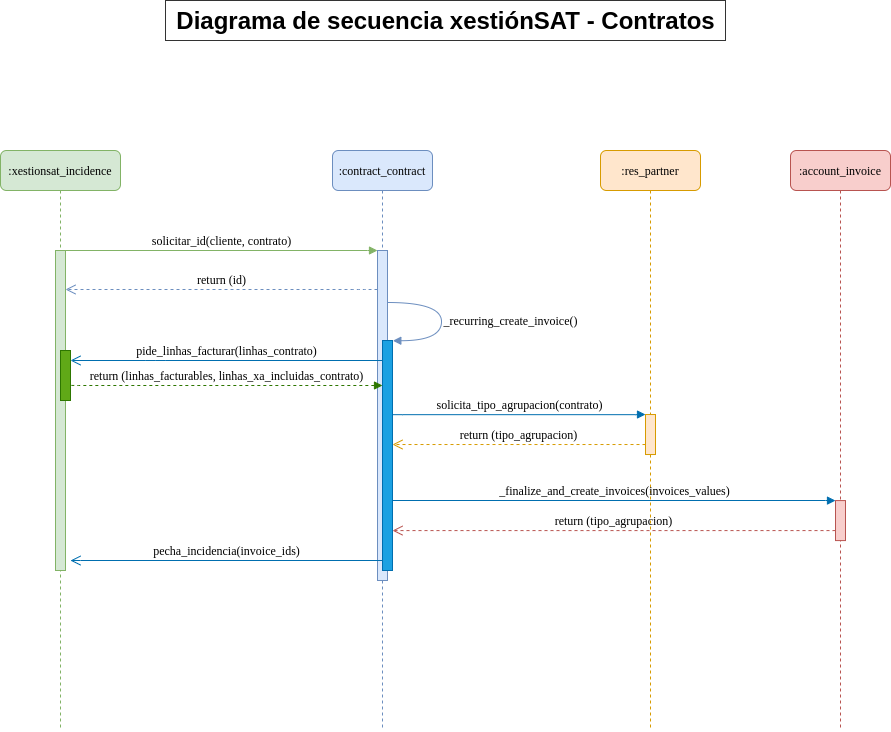

The diagram above was exported from draw.io. Its source (the exported page's mxGraphModel, read from the mxfile embedded in the PNG):
<mxGraphModel dx="1718" dy="920" grid="1" gridSize="10" guides="1" tooltips="1" connect="1" arrows="1" fold="1" page="1" pageScale="1" pageWidth="1100" pageHeight="850" background="#ffffff" math="0" shadow="0">
  <root>
    <mxCell id="0" />
    <mxCell id="1" parent="0" />
    <mxCell id="7baba1c4bc27f4b0-2" value=":contract_contract" style="shape=umlLifeline;perimeter=lifelinePerimeter;whiteSpace=wrap;html=1;container=1;collapsible=0;recursiveResize=0;outlineConnect=0;rounded=1;shadow=0;comic=0;labelBackgroundColor=none;strokeWidth=1;fontFamily=Verdana;fontSize=12;align=center;fillColor=#dae8fc;strokeColor=#6c8ebf;" parent="1" vertex="1">
      <mxGeometry x="427" y="190" width="100" height="580" as="geometry" />
    </mxCell>
    <mxCell id="7baba1c4bc27f4b0-10" value="" style="html=1;points=[];perimeter=orthogonalPerimeter;rounded=0;shadow=0;comic=0;labelBackgroundColor=none;strokeWidth=1;fontFamily=Verdana;fontSize=12;align=center;fillColor=#dae8fc;strokeColor=#6c8ebf;" parent="7baba1c4bc27f4b0-2" vertex="1">
      <mxGeometry x="45" y="100" width="10" height="330" as="geometry" />
    </mxCell>
    <mxCell id="r0ZJhkan9M5_laPDJ4Nu-2" value="" style="html=1;points=[];perimeter=orthogonalPerimeter;rounded=0;shadow=0;comic=0;labelBackgroundColor=none;strokeWidth=1;fontFamily=Verdana;fontSize=12;align=center;fillColor=#1ba1e2;strokeColor=#006EAF;fontColor=#ffffff;" vertex="1" parent="7baba1c4bc27f4b0-2">
      <mxGeometry x="50" y="190" width="10" height="230" as="geometry" />
    </mxCell>
    <mxCell id="r0ZJhkan9M5_laPDJ4Nu-3" value="_recurring_create_invoice()" style="html=1;verticalAlign=bottom;endArrow=block;labelBackgroundColor=none;fontFamily=Verdana;fontSize=12;elbow=vertical;edgeStyle=orthogonalEdgeStyle;curved=1;entryX=1.033;entryY=0.001;entryDx=0;entryDy=0;entryPerimeter=0;fillColor=#dae8fc;strokeColor=#6c8ebf;" edge="1" parent="7baba1c4bc27f4b0-2" source="7baba1c4bc27f4b0-10" target="r0ZJhkan9M5_laPDJ4Nu-2">
      <mxGeometry x="0.3089" y="-70" relative="1" as="geometry">
        <mxPoint x="68" y="152" as="sourcePoint" />
        <mxPoint x="68" y="190" as="targetPoint" />
        <Array as="points">
          <mxPoint x="109" y="152" />
          <mxPoint x="109" y="190" />
        </Array>
        <mxPoint x="69" y="60" as="offset" />
      </mxGeometry>
    </mxCell>
    <mxCell id="7baba1c4bc27f4b0-8" value=":xestionsat_incidence" style="shape=umlLifeline;perimeter=lifelinePerimeter;whiteSpace=wrap;html=1;container=1;collapsible=0;recursiveResize=0;outlineConnect=0;rounded=1;shadow=0;comic=0;labelBackgroundColor=none;strokeWidth=1;fontFamily=Verdana;fontSize=12;align=center;fillColor=#d5e8d4;strokeColor=#82b366;" parent="1" vertex="1">
      <mxGeometry x="95" y="190" width="120" height="580" as="geometry" />
    </mxCell>
    <mxCell id="7baba1c4bc27f4b0-9" value="" style="html=1;points=[];perimeter=orthogonalPerimeter;rounded=0;shadow=0;comic=0;labelBackgroundColor=none;strokeWidth=1;fontFamily=Verdana;fontSize=12;align=center;fillColor=#d5e8d4;strokeColor=#82b366;" parent="7baba1c4bc27f4b0-8" vertex="1">
      <mxGeometry x="55" y="100" width="10" height="320" as="geometry" />
    </mxCell>
    <mxCell id="7baba1c4bc27f4b0-11" value="solicitar_id(cliente, contrato)" style="html=1;verticalAlign=bottom;endArrow=block;entryX=0;entryY=0;labelBackgroundColor=none;fontFamily=Verdana;fontSize=12;edgeStyle=elbowEdgeStyle;elbow=vertical;fillColor=#d5e8d4;strokeColor=#82b366;" parent="1" source="7baba1c4bc27f4b0-9" target="7baba1c4bc27f4b0-10" edge="1">
      <mxGeometry relative="1" as="geometry">
        <mxPoint x="235" y="300" as="sourcePoint" />
      </mxGeometry>
    </mxCell>
    <mxCell id="r0ZJhkan9M5_laPDJ4Nu-1" value="return (id)" style="html=1;verticalAlign=bottom;endArrow=open;dashed=1;endSize=8;labelBackgroundColor=none;fontFamily=Verdana;fontSize=12;edgeStyle=elbowEdgeStyle;elbow=vertical;fillColor=#dae8fc;strokeColor=#6c8ebf;" edge="1" parent="1" source="7baba1c4bc27f4b0-10" target="7baba1c4bc27f4b0-9">
      <mxGeometry relative="1" as="geometry">
        <mxPoint x="185" y="329" as="targetPoint" />
        <Array as="points">
          <mxPoint x="455" y="329" />
          <mxPoint x="305" y="469" />
          <mxPoint x="595" y="729" />
        </Array>
        <mxPoint x="465" y="329" as="sourcePoint" />
      </mxGeometry>
    </mxCell>
    <mxCell id="r0ZJhkan9M5_laPDJ4Nu-4" value="" style="html=1;points=[];perimeter=orthogonalPerimeter;rounded=0;shadow=0;comic=0;labelBackgroundColor=none;strokeWidth=1;fontFamily=Verdana;fontSize=12;align=center;fillColor=#60a917;strokeColor=#2D7600;fontColor=#ffffff;" vertex="1" parent="1">
      <mxGeometry x="155" y="390" width="10" height="50" as="geometry" />
    </mxCell>
    <mxCell id="r0ZJhkan9M5_laPDJ4Nu-5" value="pide_linhas_facturar(linhas_contrato)" style="html=1;verticalAlign=bottom;endArrow=open;endSize=8;labelBackgroundColor=none;fontFamily=Verdana;fontSize=12;edgeStyle=elbowEdgeStyle;elbow=vertical;entryX=1;entryY=0.2;entryDx=0;entryDy=0;entryPerimeter=0;fillColor=#1ba1e2;strokeColor=#006EAF;" edge="1" parent="1" source="r0ZJhkan9M5_laPDJ4Nu-2" target="r0ZJhkan9M5_laPDJ4Nu-4">
      <mxGeometry relative="1" as="geometry">
        <mxPoint x="185" y="400" as="targetPoint" />
        <Array as="points">
          <mxPoint x="249.65" y="400" />
          <mxPoint x="309.65" y="540" />
          <mxPoint x="599.65" y="800" />
        </Array>
        <mxPoint x="455" y="400" as="sourcePoint" />
      </mxGeometry>
    </mxCell>
    <mxCell id="r0ZJhkan9M5_laPDJ4Nu-6" value="return (linhas_facturables, linhas_xa_incluidas_contrato)" style="html=1;verticalAlign=bottom;endArrow=block;labelBackgroundColor=none;fontFamily=Verdana;fontSize=12;edgeStyle=elbowEdgeStyle;elbow=vertical;dashed=1;exitX=1.101;exitY=0.693;exitDx=0;exitDy=0;exitPerimeter=0;fillColor=#60a917;strokeColor=#2D7600;" edge="1" parent="1" source="r0ZJhkan9M5_laPDJ4Nu-4" target="r0ZJhkan9M5_laPDJ4Nu-2">
      <mxGeometry relative="1" as="geometry">
        <mxPoint x="185" y="425" as="sourcePoint" />
        <mxPoint x="455" y="425" as="targetPoint" />
      </mxGeometry>
    </mxCell>
    <mxCell id="r0ZJhkan9M5_laPDJ4Nu-11" value=":res_partner" style="shape=umlLifeline;perimeter=lifelinePerimeter;whiteSpace=wrap;html=1;container=1;collapsible=0;recursiveResize=0;outlineConnect=0;rounded=1;shadow=0;comic=0;labelBackgroundColor=none;strokeWidth=1;fontFamily=Verdana;fontSize=12;align=center;fillColor=#ffe6cc;strokeColor=#d79b00;" vertex="1" parent="1">
      <mxGeometry x="695" y="190" width="100" height="580" as="geometry" />
    </mxCell>
    <mxCell id="r0ZJhkan9M5_laPDJ4Nu-13" value="" style="html=1;points=[];perimeter=orthogonalPerimeter;rounded=0;shadow=0;comic=0;labelBackgroundColor=none;strokeWidth=1;fontFamily=Verdana;fontSize=12;align=center;fillColor=#ffe6cc;strokeColor=#d79b00;" vertex="1" parent="r0ZJhkan9M5_laPDJ4Nu-11">
      <mxGeometry x="45" y="264.02" width="10" height="40" as="geometry" />
    </mxCell>
    <mxCell id="r0ZJhkan9M5_laPDJ4Nu-16" value=":account_invoice" style="shape=umlLifeline;perimeter=lifelinePerimeter;whiteSpace=wrap;html=1;container=1;collapsible=0;recursiveResize=0;outlineConnect=0;rounded=1;shadow=0;comic=0;labelBackgroundColor=none;strokeWidth=1;fontFamily=Verdana;fontSize=12;align=center;fillColor=#f8cecc;strokeColor=#b85450;" vertex="1" parent="1">
      <mxGeometry x="885" y="190" width="100" height="580" as="geometry" />
    </mxCell>
    <mxCell id="r0ZJhkan9M5_laPDJ4Nu-18" value="" style="html=1;points=[];perimeter=orthogonalPerimeter;rounded=0;shadow=0;comic=0;labelBackgroundColor=none;strokeWidth=1;fontFamily=Verdana;fontSize=12;align=center;fillColor=#f8cecc;strokeColor=#b85450;" vertex="1" parent="r0ZJhkan9M5_laPDJ4Nu-16">
      <mxGeometry x="45" y="350.08" width="10" height="40" as="geometry" />
    </mxCell>
    <mxCell id="r0ZJhkan9M5_laPDJ4Nu-24" value="pecha_incidencia(invoice_ids)" style="html=1;verticalAlign=bottom;endArrow=open;endSize=8;labelBackgroundColor=none;fontFamily=Verdana;fontSize=12;edgeStyle=elbowEdgeStyle;elbow=vertical;fillColor=#1ba1e2;strokeColor=#006EAF;" edge="1" parent="1" source="r0ZJhkan9M5_laPDJ4Nu-2">
      <mxGeometry relative="1" as="geometry">
        <mxPoint x="165" y="600.06" as="targetPoint" />
        <Array as="points">
          <mxPoint x="485" y="600" />
          <mxPoint x="319.65" y="740.06" />
          <mxPoint x="609.65" y="1000.06" />
        </Array>
        <mxPoint x="466.78999999999996" y="600.002" as="sourcePoint" />
      </mxGeometry>
    </mxCell>
    <mxCell id="r0ZJhkan9M5_laPDJ4Nu-14" value="solicita_tipo_agrupacion(contrato)" style="html=1;verticalAlign=bottom;endArrow=block;entryX=0;entryY=0;labelBackgroundColor=none;fontFamily=Verdana;fontSize=12;edgeStyle=elbowEdgeStyle;elbow=vertical;fillColor=#1ba1e2;strokeColor=#006EAF;" edge="1" parent="1" target="r0ZJhkan9M5_laPDJ4Nu-13">
      <mxGeometry relative="1" as="geometry">
        <mxPoint x="487" y="454.19047619047615" as="sourcePoint" />
      </mxGeometry>
    </mxCell>
    <mxCell id="r0ZJhkan9M5_laPDJ4Nu-20" value="return (tipo_agrupacion)" style="html=1;verticalAlign=bottom;endArrow=open;dashed=1;endSize=8;labelBackgroundColor=none;fontFamily=Verdana;fontSize=12;edgeStyle=elbowEdgeStyle;elbow=vertical;fillColor=#f8cecc;strokeColor=#b85450;" edge="1" parent="1" source="r0ZJhkan9M5_laPDJ4Nu-18" target="r0ZJhkan9M5_laPDJ4Nu-2">
      <mxGeometry relative="1" as="geometry">
        <mxPoint x="735" y="570.0599999999997" as="targetPoint" />
        <Array as="points">
          <mxPoint x="875" y="570.0799999999999" />
          <mxPoint x="905" y="570.0799999999999" />
        </Array>
      </mxGeometry>
    </mxCell>
    <mxCell id="r0ZJhkan9M5_laPDJ4Nu-19" value="_finalize_and_create_invoices(invoices_values)" style="html=1;verticalAlign=bottom;endArrow=block;entryX=0;entryY=0;labelBackgroundColor=none;fontFamily=Verdana;fontSize=12;edgeStyle=elbowEdgeStyle;elbow=vertical;fillColor=#1ba1e2;strokeColor=#006EAF;" edge="1" parent="1" target="r0ZJhkan9M5_laPDJ4Nu-18" source="r0ZJhkan9M5_laPDJ4Nu-2">
      <mxGeometry relative="1" as="geometry">
        <mxPoint x="555" y="540" as="sourcePoint" />
      </mxGeometry>
    </mxCell>
    <mxCell id="r0ZJhkan9M5_laPDJ4Nu-15" value="return (tipo_agrupacion)" style="html=1;verticalAlign=bottom;endArrow=open;dashed=1;endSize=8;labelBackgroundColor=none;fontFamily=Verdana;fontSize=12;edgeStyle=elbowEdgeStyle;elbow=vertical;fillColor=#ffe6cc;strokeColor=#d79b00;" edge="1" parent="1" source="r0ZJhkan9M5_laPDJ4Nu-13" target="r0ZJhkan9M5_laPDJ4Nu-2">
      <mxGeometry relative="1" as="geometry">
        <mxPoint x="545" y="484" as="targetPoint" />
        <Array as="points">
          <mxPoint x="685" y="484.02" />
          <mxPoint x="715" y="484.02" />
        </Array>
      </mxGeometry>
    </mxCell>
    <mxCell id="r0ZJhkan9M5_laPDJ4Nu-26" value="Diagrama de secuencia xestiónSAT - Contratos" style="text;html=1;fontSize=24;fontStyle=1;verticalAlign=middle;align=center;strokeColor=#333333;" vertex="1" parent="1">
      <mxGeometry x="260" y="40" width="560" height="40" as="geometry" />
    </mxCell>
  </root>
</mxGraphModel>